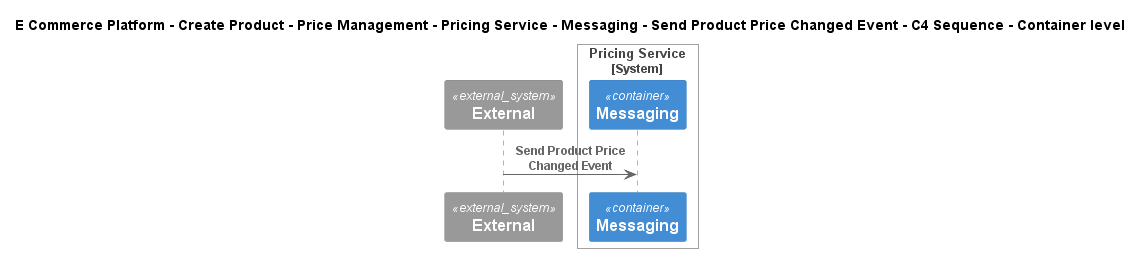

The diagram above was rendered by PlantUML. Its source (embedded in the PNG):
@startuml
!include ..\..\..\..\..\..\..\..\..\.c4s\C4_Sequence.puml
SHOW_FOOT_BOXES()

title E Commerce Platform - Create Product - Price Management - Pricing Service - Messaging - Send Product Price Changed Event - C4 Sequence - Container level

System_Ext(C4InterFlow.SoftwareSystems.ExternalSystem, "External", "")

System_Boundary(ECommercePlatform.CreateProduct.PriceManagement.SoftwareSystems.PricingService, "Pricing Service")
    ContainerQueue(ECommercePlatform.CreateProduct.PriceManagement.SoftwareSystems.PricingService.Containers.Messaging, "Messaging", "", "")
Boundary_End()

Rel(C4InterFlow.SoftwareSystems.ExternalSystem, ECommercePlatform.CreateProduct.PriceManagement.SoftwareSystems.PricingService.Containers.Messaging, "Send Product Price Changed Event")


@enduml